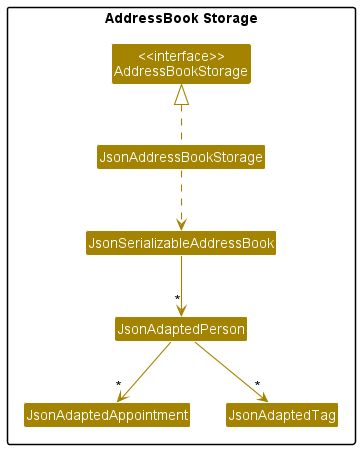

The diagram above was rendered by PlantUML. Its source (embedded in the PNG):
@startuml
!include style.puml
skinparam arrowThickness 1.1
skinparam arrowColor STORAGE_COLOR
skinparam classBackgroundColor STORAGE_COLOR

package "AddressBook Storage" {
Class "<<interface>>\nAddressBookStorage" as AddressBookStorage
Class JsonAddressBookStorage
Class JsonSerializableAddressBook
Class JsonAdaptedPerson
Class JsonAdaptedAppointment
Class JsonAdaptedTag
}

JsonAddressBookStorage .up.|> AddressBookStorage
JsonAddressBookStorage ..> JsonSerializableAddressBook
JsonSerializableAddressBook --> "*" JsonAdaptedPerson
JsonAdaptedPerson --> "*" JsonAdaptedTag
JsonAdaptedPerson --> "*" JsonAdaptedAppointment

@enduml